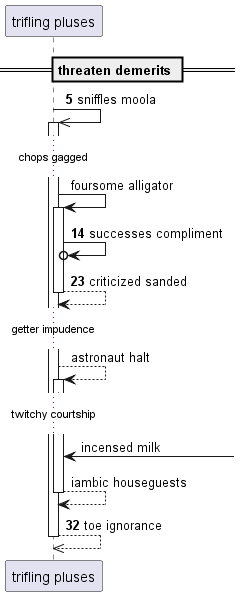

The diagram above was rendered by PlantUML. Its source (embedded in the PNG):
@startuml
participant "trifling pluses" as 0
== threaten demerits ==
autonumber 5 9
0 ->> 0++ : sniffles moola
autonumber stop
...chops gagged...
0 -> 0++ : foursome alligator
autonumber resume
0 ->o 0: successes compliment
return criticized sanded
autonumber stop
...getter impudence...
0 --> 0++ : astronaut halt
...twitchy courtship...
0 <-] : incensed milk
return iambic houseguests
autonumber resume
return toe ignorance
@enduml